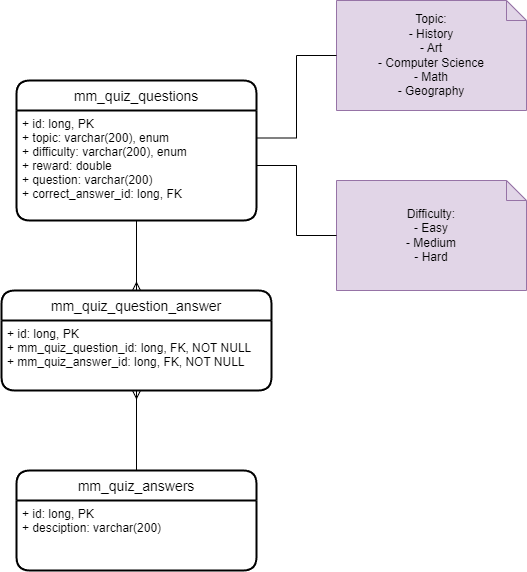

The diagram above was exported from draw.io. Its source (the exported page's mxGraphModel, read from the mxfile embedded in the PNG):
<mxGraphModel dx="1434" dy="750" grid="1" gridSize="10" guides="1" tooltips="1" connect="1" arrows="1" fold="1" page="1" pageScale="1" pageWidth="850" pageHeight="1100" math="0" shadow="0">
  <root>
    <mxCell id="0" />
    <mxCell id="1" parent="0" />
    <mxCell id="Gt_rVavG42nOz7RR0JOP-1" value="Topic:&lt;br&gt;- History&lt;br&gt;- Art&lt;br&gt;- Computer Science&lt;br&gt;- Math&lt;br&gt;- Geography" style="shape=note;size=20;whiteSpace=wrap;html=1;fillColor=#e1d5e7;strokeColor=#9673a6;" vertex="1" parent="1">
      <mxGeometry x="485" y="90" width="190" height="110" as="geometry" />
    </mxCell>
    <mxCell id="Gt_rVavG42nOz7RR0JOP-2" value="Difficulty:&lt;br&gt;- Easy&lt;br&gt;- Medium&lt;br&gt;- Hard" style="shape=note;size=20;whiteSpace=wrap;html=1;fillColor=#e1d5e7;strokeColor=#9673a6;" vertex="1" parent="1">
      <mxGeometry x="485" y="270" width="190" height="110" as="geometry" />
    </mxCell>
    <mxCell id="Gt_rVavG42nOz7RR0JOP-3" value="mm_quiz_questions" style="swimlane;childLayout=stackLayout;horizontal=1;startSize=30;horizontalStack=0;rounded=1;fontSize=14;fontStyle=0;strokeWidth=2;resizeParent=0;resizeLast=1;shadow=0;dashed=0;align=center;" vertex="1" parent="1">
      <mxGeometry x="165" y="170" width="240" height="140" as="geometry" />
    </mxCell>
    <mxCell id="Gt_rVavG42nOz7RR0JOP-4" value="+ id: long, PK&#10;+ topic: varchar(200), enum&#10;+ difficulty: varchar(200), enum&#10;+ reward: double&#10;+ question: varchar(200)&#10;+ correct_answer_id: long, FK " style="align=left;strokeColor=none;fillColor=none;spacingLeft=4;fontSize=12;verticalAlign=top;resizable=0;rotatable=0;part=1;" vertex="1" parent="Gt_rVavG42nOz7RR0JOP-3">
      <mxGeometry y="30" width="240" height="110" as="geometry" />
    </mxCell>
    <mxCell id="Gt_rVavG42nOz7RR0JOP-5" style="edgeStyle=orthogonalEdgeStyle;rounded=0;orthogonalLoop=1;jettySize=auto;html=1;exitX=1;exitY=0.25;exitDx=0;exitDy=0;entryX=0;entryY=0.5;entryDx=0;entryDy=0;entryPerimeter=0;endArrow=none;endFill=0;" edge="1" parent="1" source="Gt_rVavG42nOz7RR0JOP-4" target="Gt_rVavG42nOz7RR0JOP-1">
      <mxGeometry relative="1" as="geometry" />
    </mxCell>
    <mxCell id="Gt_rVavG42nOz7RR0JOP-6" style="edgeStyle=orthogonalEdgeStyle;rounded=0;orthogonalLoop=1;jettySize=auto;html=1;exitX=1;exitY=0.5;exitDx=0;exitDy=0;entryX=0;entryY=0.5;entryDx=0;entryDy=0;entryPerimeter=0;endArrow=none;endFill=0;" edge="1" parent="1" source="Gt_rVavG42nOz7RR0JOP-4" target="Gt_rVavG42nOz7RR0JOP-2">
      <mxGeometry relative="1" as="geometry" />
    </mxCell>
    <mxCell id="Gt_rVavG42nOz7RR0JOP-7" value="mm_quiz_answers" style="swimlane;childLayout=stackLayout;horizontal=1;startSize=30;horizontalStack=0;rounded=1;fontSize=14;fontStyle=0;strokeWidth=2;resizeParent=0;resizeLast=1;shadow=0;dashed=0;align=center;" vertex="1" parent="1">
      <mxGeometry x="165" y="560" width="240" height="100" as="geometry" />
    </mxCell>
    <mxCell id="Gt_rVavG42nOz7RR0JOP-8" value="+ id: long, PK&#10;+ desciption: varchar(200)" style="align=left;strokeColor=none;fillColor=none;spacingLeft=4;fontSize=12;verticalAlign=top;resizable=0;rotatable=0;part=1;" vertex="1" parent="Gt_rVavG42nOz7RR0JOP-7">
      <mxGeometry y="30" width="240" height="70" as="geometry" />
    </mxCell>
    <mxCell id="Gt_rVavG42nOz7RR0JOP-9" style="edgeStyle=orthogonalEdgeStyle;rounded=0;orthogonalLoop=1;jettySize=auto;html=1;exitX=0.5;exitY=1;exitDx=0;exitDy=0;endArrow=ERmany;endFill=0;entryX=0.5;entryY=0;entryDx=0;entryDy=0;" edge="1" parent="1" source="Gt_rVavG42nOz7RR0JOP-4" target="Gt_rVavG42nOz7RR0JOP-10">
      <mxGeometry relative="1" as="geometry">
        <mxPoint x="285" y="370" as="targetPoint" />
      </mxGeometry>
    </mxCell>
    <mxCell id="Gt_rVavG42nOz7RR0JOP-10" value="mm_quiz_question_answer" style="swimlane;childLayout=stackLayout;horizontal=1;startSize=30;horizontalStack=0;rounded=1;fontSize=14;fontStyle=0;strokeWidth=2;resizeParent=0;resizeLast=1;shadow=0;dashed=0;align=center;" vertex="1" parent="1">
      <mxGeometry x="150" y="380" width="270" height="100" as="geometry" />
    </mxCell>
    <mxCell id="Gt_rVavG42nOz7RR0JOP-11" value="+ id: long, PK&#10;+ mm_quiz_question_id: long, FK, NOT NULL&#10;+ mm_quiz_answer_id: long, FK, NOT NULL" style="align=left;strokeColor=none;fillColor=none;spacingLeft=4;fontSize=12;verticalAlign=top;resizable=0;rotatable=0;part=1;" vertex="1" parent="Gt_rVavG42nOz7RR0JOP-10">
      <mxGeometry y="30" width="270" height="70" as="geometry" />
    </mxCell>
    <mxCell id="Gt_rVavG42nOz7RR0JOP-12" value="" style="fontSize=12;html=1;endArrow=ERmany;rounded=0;exitX=0.5;exitY=0;exitDx=0;exitDy=0;entryX=0.5;entryY=1;entryDx=0;entryDy=0;" edge="1" parent="1" source="Gt_rVavG42nOz7RR0JOP-7" target="Gt_rVavG42nOz7RR0JOP-11">
      <mxGeometry width="100" height="100" relative="1" as="geometry">
        <mxPoint x="505" y="550" as="sourcePoint" />
        <mxPoint x="605" y="450" as="targetPoint" />
      </mxGeometry>
    </mxCell>
  </root>
</mxGraphModel>